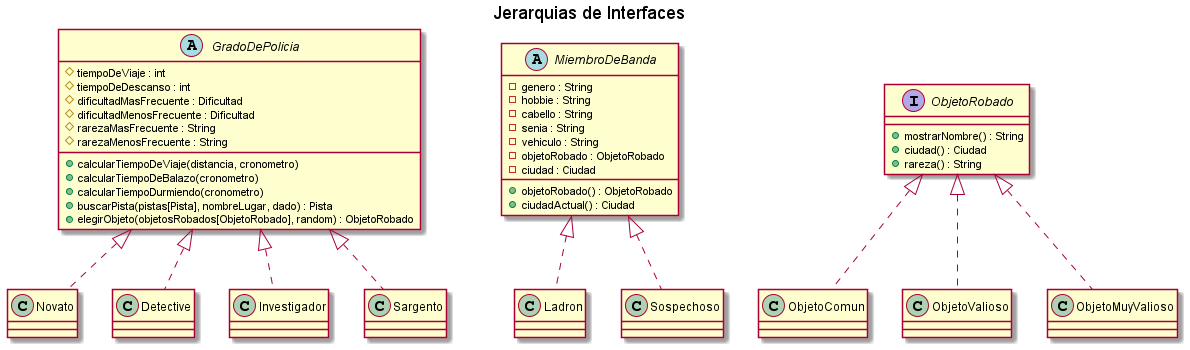

The diagram above was rendered by PlantUML. Its source (embedded in the PNG):
@startuml
title Jerarquias de Interfaces
abstract class GradoDePolicia{
    # tiempoDeViaje : int
    # tiempoDeDescanso : int
    # dificultadMasFrecuente : Dificultad
    # dificultadMenosFrecuente : Dificultad
    # rarezaMasFrecuente : String
    # rarezaMenosFrecuente : String
    + calcularTiempoDeViaje(distancia, cronometro)
    + calcularTiempoDeBalazo(cronometro)
    + calcularTiempoDurmiendo(cronometro)
    + buscarPista(pistas[Pista], nombreLugar, dado) : Pista
    + elegirObjeto(objetosRobados[ObjetoRobado], random) : ObjetoRobado
}
class Novato{}
class Detective{}
class Investigador{}
class Sargento{}


abstract class MiembroDeBanda{
    - genero : String
    - hobbie : String
    - cabello : String
    - senia : String
    - vehiculo : String
    - objetoRobado : ObjetoRobado
    - ciudad : Ciudad
    + objetoRobado() : ObjetoRobado
    + ciudadActual() : Ciudad
}

class Ladron{}
class Sospechoso{}

interface ObjetoRobado{
    + mostrarNombre() : String
    + ciudad() : Ciudad
    + rareza() : String
}

class ObjetoComun{}
class ObjetoValioso{}
class ObjetoMuyValioso{}

GradoDePolicia <|.. Novato
GradoDePolicia <|.. Detective
GradoDePolicia <|.. Investigador
GradoDePolicia <|.. Sargento

MiembroDeBanda <|.. Ladron
MiembroDeBanda <|.. Sospechoso

ObjetoRobado <|.. ObjetoComun
ObjetoRobado <|.. ObjetoValioso
ObjetoRobado <|.. ObjetoMuyValioso


@enduml